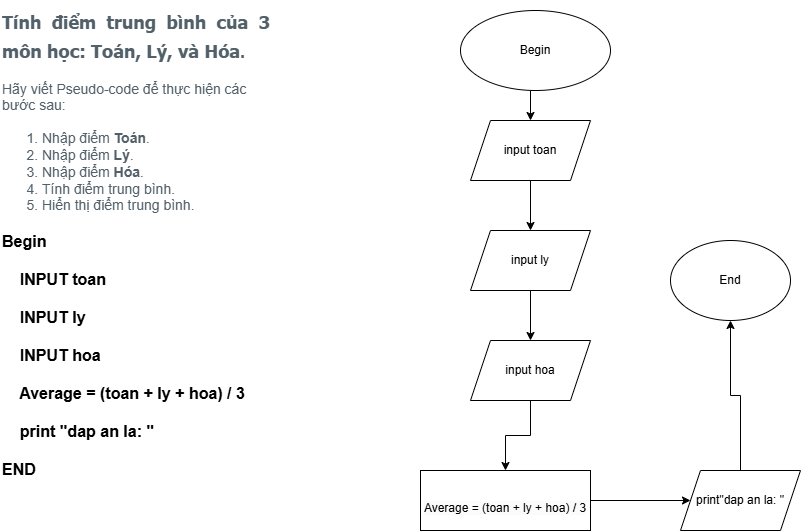

The diagram above was exported from draw.io. Its source (the exported page's mxGraphModel, read from the mxfile embedded in the PNG):
<mxGraphModel dx="1673" dy="653" grid="1" gridSize="10" guides="1" tooltips="1" connect="1" arrows="1" fold="1" page="1" pageScale="1" pageWidth="827" pageHeight="1169" math="0" shadow="0">
  <root>
    <mxCell id="0" />
    <mxCell id="1" parent="0" />
    <mxCell id="KzltSKe85JKAkG6mAJZa-15" style="edgeStyle=orthogonalEdgeStyle;rounded=0;orthogonalLoop=1;jettySize=auto;html=1;exitX=0.5;exitY=1;exitDx=0;exitDy=0;entryX=0.5;entryY=0;entryDx=0;entryDy=0;" edge="1" parent="1" source="KzltSKe85JKAkG6mAJZa-1" target="KzltSKe85JKAkG6mAJZa-12">
      <mxGeometry relative="1" as="geometry" />
    </mxCell>
    <mxCell id="KzltSKe85JKAkG6mAJZa-1" value="Begin" style="ellipse;whiteSpace=wrap;html=1;" vertex="1" parent="1">
      <mxGeometry x="470" y="30" width="150" height="80" as="geometry" />
    </mxCell>
    <mxCell id="KzltSKe85JKAkG6mAJZa-3" value="&lt;h1 style=&quot;text-align: justify; margin-top: 0px;&quot;&gt;&lt;font style=&quot;font-size: 18px;&quot;&gt;&lt;font face=&quot;Tahoma&quot;&gt;&lt;span style=&quot;color: rgb(82, 96, 105); background-color: rgb(255, 255, 255);&quot;&gt;Tính điểm trung bình của 3 môn học:&amp;nbsp;&lt;/span&gt;&lt;span style=&quot;box-sizing: border-box; color: rgb(82, 96, 105); background-color: rgb(255, 255, 255);&quot;&gt;Toán&lt;/span&gt;&lt;span style=&quot;color: rgb(82, 96, 105); background-color: rgb(255, 255, 255);&quot;&gt;,&amp;nbsp;&lt;/span&gt;&lt;span style=&quot;box-sizing: border-box; color: rgb(82, 96, 105); background-color: rgb(255, 255, 255);&quot;&gt;Lý&lt;/span&gt;&lt;span style=&quot;color: rgb(82, 96, 105); background-color: rgb(255, 255, 255);&quot;&gt;, và&amp;nbsp;&lt;/span&gt;&lt;span style=&quot;box-sizing: border-box; color: rgb(82, 96, 105); background-color: rgb(255, 255, 255);&quot;&gt;Hóa&lt;/span&gt;&lt;/font&gt;&lt;span style=&quot;color: rgb(82, 96, 105); font-family: &amp;quot;Open Sans&amp;quot;, sans-serif; background-color: rgb(255, 255, 255);&quot;&gt;.&lt;/span&gt;&lt;/font&gt;&lt;/h1&gt;&lt;div&gt;&lt;font style=&quot;font-size: 18px;&quot;&gt;&lt;span style=&quot;color: rgb(82, 96, 105); font-family: &amp;quot;Open Sans&amp;quot;, sans-serif; background-color: rgb(255, 255, 255);&quot;&gt;&lt;p style=&quot;box-sizing: border-box; margin-top: 0px; margin-bottom: 1rem; font-size: 14px;&quot;&gt;Hãy viết Pseudo-code để thực hiện các bước sau:&lt;/p&gt;&lt;ol style=&quot;box-sizing: border-box; margin-top: 0px; margin-bottom: 1rem; font-size: 14px;&quot; id=&quot;yui_3_17_2_1_1741354061727_327&quot;&gt;&lt;li style=&quot;box-sizing: border-box;&quot; id=&quot;yui_3_17_2_1_1741354061727_326&quot;&gt;Nhập điểm&amp;nbsp;&lt;span style=&quot;box-sizing: border-box; font-weight: bolder;&quot;&gt;Toán&lt;/span&gt;.&lt;/li&gt;&lt;li style=&quot;box-sizing: border-box;&quot;&gt;Nhập điểm&amp;nbsp;&lt;span style=&quot;box-sizing: border-box; font-weight: bolder;&quot;&gt;Lý&lt;/span&gt;.&lt;/li&gt;&lt;li style=&quot;box-sizing: border-box;&quot;&gt;Nhập điểm&amp;nbsp;&lt;span style=&quot;box-sizing: border-box; font-weight: bolder;&quot;&gt;Hóa&lt;/span&gt;.&lt;/li&gt;&lt;li style=&quot;box-sizing: border-box;&quot;&gt;Tính điểm trung bình.&lt;/li&gt;&lt;li style=&quot;box-sizing: border-box;&quot;&gt;Hiển thị điểm trung bình.&lt;/li&gt;&lt;/ol&gt;&lt;/span&gt;&lt;/font&gt;&lt;/div&gt;&lt;div&gt;&lt;b&gt;&lt;br&gt;&lt;/b&gt;&lt;/div&gt;" style="text;html=1;whiteSpace=wrap;overflow=hidden;rounded=0;" vertex="1" parent="1">
      <mxGeometry x="10" y="20" width="270" height="230" as="geometry" />
    </mxCell>
    <mxCell id="KzltSKe85JKAkG6mAJZa-5" value="&lt;h6&gt;&lt;b style=&quot;background-color: transparent; color: light-dark(rgb(0, 0, 0), rgb(255, 255, 255)); font-size: 12px;&quot;&gt;&lt;font size=&quot;3&quot;&gt;Begin&lt;/font&gt;&lt;/b&gt;&lt;/h6&gt;&lt;h6&gt;&lt;font size=&quot;3&quot;&gt;&amp;nbsp; &amp;nbsp; INPUT toan&lt;/font&gt;&lt;/h6&gt;&lt;h6&gt;&lt;font size=&quot;3&quot;&gt;&amp;nbsp; &amp;nbsp; INPUT ly&lt;/font&gt;&lt;/h6&gt;&lt;h6&gt;&lt;font size=&quot;3&quot;&gt;&amp;nbsp; &amp;nbsp; INPUT hoa&lt;/font&gt;&lt;/h6&gt;&lt;h6&gt;&lt;font size=&quot;3&quot;&gt;&amp;nbsp; &amp;nbsp; Average = (toan + ly + hoa) / 3&lt;/font&gt;&lt;/h6&gt;&lt;h6&gt;&lt;font size=&quot;3&quot;&gt;&amp;nbsp; &amp;nbsp; print &quot;dap an la: &quot;&lt;/font&gt;&lt;/h6&gt;&lt;h6&gt;&lt;font size=&quot;3&quot;&gt;&lt;/font&gt;&lt;/h6&gt;&lt;h6&gt;&lt;font size=&quot;3&quot;&gt;END&lt;/font&gt;&lt;/h6&gt;" style="text;html=1;align=left;verticalAlign=middle;whiteSpace=wrap;rounded=0;" vertex="1" parent="1">
      <mxGeometry x="10" y="240" width="350" height="270" as="geometry" />
    </mxCell>
    <mxCell id="KzltSKe85JKAkG6mAJZa-19" style="edgeStyle=orthogonalEdgeStyle;rounded=0;orthogonalLoop=1;jettySize=auto;html=1;exitX=1;exitY=0.5;exitDx=0;exitDy=0;" edge="1" parent="1" source="KzltSKe85JKAkG6mAJZa-7" target="KzltSKe85JKAkG6mAJZa-14">
      <mxGeometry relative="1" as="geometry" />
    </mxCell>
    <mxCell id="KzltSKe85JKAkG6mAJZa-7" value="&lt;font style=&quot;font-size: 12px;&quot;&gt;&lt;br&gt;&lt;span style=&quot;color: rgb(0, 0, 0); font-family: Helvetica; font-style: normal; font-variant-ligatures: normal; font-variant-caps: normal; letter-spacing: normal; orphans: 2; text-align: left; text-indent: 0px; text-transform: none; widows: 2; word-spacing: 0px; -webkit-text-stroke-width: 0px; white-space: normal; background-color: rgb(251, 251, 251); text-decoration-thickness: initial; text-decoration-style: initial; text-decoration-color: initial; float: none; display: inline !important;&quot;&gt;Average = (toan + ly + hoa) / 3&lt;/span&gt;&lt;br&gt;&lt;/font&gt;" style="rounded=0;whiteSpace=wrap;html=1;" vertex="1" parent="1">
      <mxGeometry x="430" y="490" width="170" height="60" as="geometry" />
    </mxCell>
    <mxCell id="KzltSKe85JKAkG6mAJZa-9" value="End" style="ellipse;whiteSpace=wrap;html=1;" vertex="1" parent="1">
      <mxGeometry x="680" y="260" width="120" height="80" as="geometry" />
    </mxCell>
    <mxCell id="KzltSKe85JKAkG6mAJZa-18" style="edgeStyle=orthogonalEdgeStyle;rounded=0;orthogonalLoop=1;jettySize=auto;html=1;exitX=0.5;exitY=1;exitDx=0;exitDy=0;entryX=0.5;entryY=0;entryDx=0;entryDy=0;" edge="1" parent="1" source="KzltSKe85JKAkG6mAJZa-10" target="KzltSKe85JKAkG6mAJZa-7">
      <mxGeometry relative="1" as="geometry" />
    </mxCell>
    <mxCell id="KzltSKe85JKAkG6mAJZa-10" value="input hoa" style="shape=parallelogram;perimeter=parallelogramPerimeter;whiteSpace=wrap;html=1;fixedSize=1;" vertex="1" parent="1">
      <mxGeometry x="480" y="360" width="120" height="60" as="geometry" />
    </mxCell>
    <mxCell id="KzltSKe85JKAkG6mAJZa-17" style="edgeStyle=orthogonalEdgeStyle;rounded=0;orthogonalLoop=1;jettySize=auto;html=1;exitX=0.5;exitY=1;exitDx=0;exitDy=0;entryX=0.5;entryY=0;entryDx=0;entryDy=0;" edge="1" parent="1" source="KzltSKe85JKAkG6mAJZa-11" target="KzltSKe85JKAkG6mAJZa-10">
      <mxGeometry relative="1" as="geometry" />
    </mxCell>
    <mxCell id="KzltSKe85JKAkG6mAJZa-11" value="input ly" style="shape=parallelogram;perimeter=parallelogramPerimeter;whiteSpace=wrap;html=1;fixedSize=1;" vertex="1" parent="1">
      <mxGeometry x="480" y="250" width="120" height="60" as="geometry" />
    </mxCell>
    <mxCell id="KzltSKe85JKAkG6mAJZa-16" style="edgeStyle=orthogonalEdgeStyle;rounded=0;orthogonalLoop=1;jettySize=auto;html=1;exitX=0.5;exitY=1;exitDx=0;exitDy=0;entryX=0.5;entryY=0;entryDx=0;entryDy=0;" edge="1" parent="1" source="KzltSKe85JKAkG6mAJZa-12" target="KzltSKe85JKAkG6mAJZa-11">
      <mxGeometry relative="1" as="geometry" />
    </mxCell>
    <mxCell id="KzltSKe85JKAkG6mAJZa-12" value="input toan" style="shape=parallelogram;perimeter=parallelogramPerimeter;whiteSpace=wrap;html=1;fixedSize=1;" vertex="1" parent="1">
      <mxGeometry x="480" y="140" width="120" height="60" as="geometry" />
    </mxCell>
    <mxCell id="KzltSKe85JKAkG6mAJZa-20" style="edgeStyle=orthogonalEdgeStyle;rounded=0;orthogonalLoop=1;jettySize=auto;html=1;exitX=0.5;exitY=0;exitDx=0;exitDy=0;entryX=0.5;entryY=1;entryDx=0;entryDy=0;" edge="1" parent="1" source="KzltSKe85JKAkG6mAJZa-14" target="KzltSKe85JKAkG6mAJZa-9">
      <mxGeometry relative="1" as="geometry">
        <mxPoint x="740.0000000000002" y="350" as="targetPoint" />
      </mxGeometry>
    </mxCell>
    <mxCell id="KzltSKe85JKAkG6mAJZa-14" value="print&quot;dap an la: &quot;" style="shape=parallelogram;perimeter=parallelogramPerimeter;whiteSpace=wrap;html=1;fixedSize=1;" vertex="1" parent="1">
      <mxGeometry x="690" y="490" width="120" height="60" as="geometry" />
    </mxCell>
  </root>
</mxGraphModel>